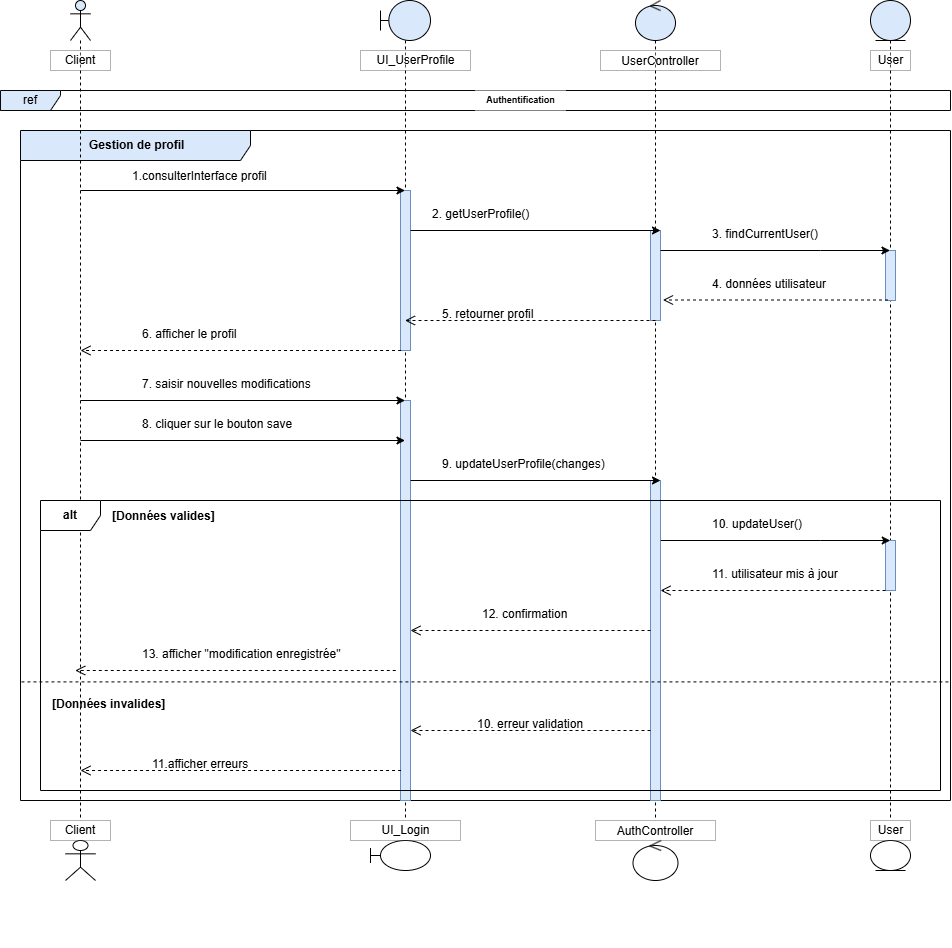

The diagram above was exported from draw.io. Its source (the exported page's mxGraphModel, read from the mxfile embedded in the PNG):
<mxGraphModel dx="1416" dy="1889" grid="1" gridSize="10" guides="1" tooltips="1" connect="1" arrows="1" fold="1" page="1" pageScale="1" pageWidth="850" pageHeight="1100" math="0" shadow="0">
  <root>
    <mxCell id="0" />
    <mxCell id="1" parent="0" />
    <mxCell id="-KVyYEOG0yT-4H4ME0EL-1" value="&lt;p data-pm-slice=&quot;1 1 []&quot;&gt;&lt;b&gt;&amp;nbsp;Gestion de profil&lt;/b&gt;&lt;/p&gt;" style="shape=umlFrame;whiteSpace=wrap;html=1;pointerEvents=0;fillColor=#dae8fc;strokeColor=light-dark(#050505, #5c79a3);width=230;height=30;" vertex="1" parent="1">
      <mxGeometry x="50" y="-950" width="930" height="670" as="geometry" />
    </mxCell>
    <mxCell id="-KVyYEOG0yT-4H4ME0EL-2" value="" style="shape=umlLifeline;perimeter=lifelinePerimeter;whiteSpace=wrap;html=1;container=1;dropTarget=0;collapsible=0;recursiveResize=0;outlineConnect=0;portConstraint=eastwest;newEdgeStyle={&quot;curved&quot;:0,&quot;rounded&quot;:0};participant=umlActor;fillColor=#dae8fc;strokeColor=default;" vertex="1" parent="1">
      <mxGeometry x="100" y="-1080" width="20" height="820" as="geometry" />
    </mxCell>
    <mxCell id="-KVyYEOG0yT-4H4ME0EL-3" value="Client " style="whiteSpace=wrap;opacity=30;gradientColor=none;fillColor=default;fillStyle=auto;rounded=0;" vertex="1" parent="1">
      <mxGeometry x="80" y="-1030" width="60" height="20" as="geometry" />
    </mxCell>
    <mxCell id="-KVyYEOG0yT-4H4ME0EL-4" value="" style="shape=umlLifeline;perimeter=lifelinePerimeter;whiteSpace=wrap;html=1;container=1;dropTarget=0;collapsible=0;recursiveResize=0;outlineConnect=0;portConstraint=eastwest;newEdgeStyle={&quot;curved&quot;:0,&quot;rounded&quot;:0};participant=umlBoundary;fillColor=#dae8fc;strokeColor=default;size=40;" vertex="1" parent="1">
      <mxGeometry x="410" y="-1080" width="50" height="820" as="geometry" />
    </mxCell>
    <mxCell id="-KVyYEOG0yT-4H4ME0EL-5" value="" style="html=1;points=[[0,0,0,0,5],[0,1,0,0,-5],[1,0,0,0,5],[1,1,0,0,-5]];perimeter=orthogonalPerimeter;outlineConnect=0;targetShapes=umlLifeline;portConstraint=eastwest;newEdgeStyle={&quot;curved&quot;:0,&quot;rounded&quot;:0};fillColor=#dae8fc;strokeColor=#6c8ebf;" vertex="1" parent="-KVyYEOG0yT-4H4ME0EL-4">
      <mxGeometry x="20" y="190" width="10" height="160" as="geometry" />
    </mxCell>
    <mxCell id="-KVyYEOG0yT-4H4ME0EL-52" value="" style="html=1;points=[[0,0,0,0,5],[0,1,0,0,-5],[1,0,0,0,5],[1,1,0,0,-5]];perimeter=orthogonalPerimeter;outlineConnect=0;targetShapes=umlLifeline;portConstraint=eastwest;newEdgeStyle={&quot;curved&quot;:0,&quot;rounded&quot;:0};fillColor=#dae8fc;strokeColor=#6c8ebf;" vertex="1" parent="-KVyYEOG0yT-4H4ME0EL-4">
      <mxGeometry x="20" y="400" width="10" height="400" as="geometry" />
    </mxCell>
    <mxCell id="-KVyYEOG0yT-4H4ME0EL-6" value="UI_UserProfile" style="opacity=30;gradientColor=none;fillColor=default;fillStyle=auto;rounded=0;html=1;" vertex="1" parent="1">
      <mxGeometry x="390" y="-1030" width="110" height="20" as="geometry" />
    </mxCell>
    <mxCell id="-KVyYEOG0yT-4H4ME0EL-7" value="" style="shape=umlLifeline;perimeter=lifelinePerimeter;whiteSpace=wrap;html=1;container=1;dropTarget=0;collapsible=0;recursiveResize=0;outlineConnect=0;portConstraint=eastwest;newEdgeStyle={&quot;curved&quot;:0,&quot;rounded&quot;:0};participant=umlControl;fillColor=#dae8fc;strokeColor=default;" vertex="1" parent="1">
      <mxGeometry x="665" y="-1080" width="40" height="820" as="geometry" />
    </mxCell>
    <mxCell id="-KVyYEOG0yT-4H4ME0EL-8" value="" style="html=1;points=[[0,0,0,0,5],[0,1,0,0,-5],[1,0,0,0,5],[1,1,0,0,-5]];perimeter=orthogonalPerimeter;outlineConnect=0;targetShapes=umlLifeline;portConstraint=eastwest;newEdgeStyle={&quot;curved&quot;:0,&quot;rounded&quot;:0};fillColor=#dae8fc;strokeColor=#6c8ebf;" vertex="1" parent="-KVyYEOG0yT-4H4ME0EL-7">
      <mxGeometry x="15" y="230" width="10" height="90" as="geometry" />
    </mxCell>
    <mxCell id="-KVyYEOG0yT-4H4ME0EL-53" value="" style="html=1;points=[[0,0,0,0,5],[0,1,0,0,-5],[1,0,0,0,5],[1,1,0,0,-5]];perimeter=orthogonalPerimeter;outlineConnect=0;targetShapes=umlLifeline;portConstraint=eastwest;newEdgeStyle={&quot;curved&quot;:0,&quot;rounded&quot;:0};fillColor=#dae8fc;strokeColor=#6c8ebf;" vertex="1" parent="-KVyYEOG0yT-4H4ME0EL-7">
      <mxGeometry x="15" y="480" width="10" height="320" as="geometry" />
    </mxCell>
    <mxCell id="-KVyYEOG0yT-4H4ME0EL-9" value="UserController" style="opacity=30;gradientColor=none;fillColor=default;fillStyle=auto;rounded=0;" vertex="1" parent="1">
      <mxGeometry x="630" y="-1030" width="120" height="20" as="geometry" />
    </mxCell>
    <mxCell id="-KVyYEOG0yT-4H4ME0EL-10" value="" style="shape=umlLifeline;perimeter=lifelinePerimeter;whiteSpace=wrap;html=1;container=1;dropTarget=0;collapsible=0;recursiveResize=0;outlineConnect=0;portConstraint=eastwest;newEdgeStyle={&quot;curved&quot;:0,&quot;rounded&quot;:0};participant=umlEntity;fillColor=#dae8fc;strokeColor=default;" vertex="1" parent="1">
      <mxGeometry x="900" y="-1080" width="40" height="820" as="geometry" />
    </mxCell>
    <mxCell id="-KVyYEOG0yT-4H4ME0EL-11" value="" style="html=1;points=[[0,0,0,0,5],[0,1,0,0,-5],[1,0,0,0,5],[1,1,0,0,-5]];perimeter=orthogonalPerimeter;outlineConnect=0;targetShapes=umlLifeline;portConstraint=eastwest;newEdgeStyle={&quot;curved&quot;:0,&quot;rounded&quot;:0};fillColor=#dae8fc;strokeColor=#6c8ebf;" vertex="1" parent="-KVyYEOG0yT-4H4ME0EL-10">
      <mxGeometry x="15" y="250" width="10" height="50" as="geometry" />
    </mxCell>
    <mxCell id="-KVyYEOG0yT-4H4ME0EL-12" value="User" style="opacity=30;gradientColor=none;fillColor=default;fillStyle=auto;rounded=0;html=1;" vertex="1" parent="1">
      <mxGeometry x="900" y="-1030" width="40" height="20" as="geometry" />
    </mxCell>
    <mxCell id="-KVyYEOG0yT-4H4ME0EL-13" value="ref" style="shape=umlFrame;whiteSpace=wrap;html=1;pointerEvents=0;fillColor=#dae8fc;strokeColor=light-dark(#070808, #5c79a3);" vertex="1" parent="1">
      <mxGeometry x="30" y="-990" width="950" height="20" as="geometry" />
    </mxCell>
    <mxCell id="-KVyYEOG0yT-4H4ME0EL-14" value="Authentification" style="text;align=center;verticalAlign=middle;resizable=0;points=[];autosize=1;strokeColor=none;fillColor=default;gradientColor=none;rounded=0;glass=0;shadow=0;fontStyle=1;html=1;fontSize=9;labelBackgroundColor=#FFFFFF;" vertex="1" parent="1">
      <mxGeometry x="505" y="-990" width="90" height="20" as="geometry" />
    </mxCell>
    <mxCell id="-KVyYEOG0yT-4H4ME0EL-15" value="" style="endArrow=classic;html=1;rounded=0;" edge="1" parent="1">
      <mxGeometry width="50" height="50" relative="1" as="geometry">
        <mxPoint x="110.00090909090946" y="-890" as="sourcePoint" />
        <mxPoint x="434.5" y="-890" as="targetPoint" />
      </mxGeometry>
    </mxCell>
    <mxCell id="-KVyYEOG0yT-4H4ME0EL-16" value="&lt;p&gt;1.consulterInterface profil&lt;/p&gt;" style="text;whiteSpace=wrap;html=1;align=left;" vertex="1" parent="1">
      <mxGeometry x="160" y="-930" width="190" height="60" as="geometry" />
    </mxCell>
    <mxCell id="-KVyYEOG0yT-4H4ME0EL-18" value="" style="endArrow=classic;html=1;rounded=0;" edge="1" parent="1">
      <mxGeometry width="50" height="50" relative="1" as="geometry">
        <mxPoint x="440" y="-850" as="sourcePoint" />
        <mxPoint x="690" y="-850" as="targetPoint" />
      </mxGeometry>
    </mxCell>
    <mxCell id="-KVyYEOG0yT-4H4ME0EL-19" value="" style="endArrow=classic;html=1;rounded=0;" edge="1" parent="1" source="-KVyYEOG0yT-4H4ME0EL-8">
      <mxGeometry width="50" height="50" relative="1" as="geometry">
        <mxPoint x="710" y="-840" as="sourcePoint" />
        <mxPoint x="919.5" y="-830" as="targetPoint" />
        <Array as="points">
          <mxPoint x="850" y="-830" />
        </Array>
      </mxGeometry>
    </mxCell>
    <mxCell id="-KVyYEOG0yT-4H4ME0EL-22" value="&lt;p&gt;&lt;br&gt;&lt;/p&gt;" style="html=1;verticalAlign=bottom;endArrow=open;dashed=1;endSize=8;curved=0;rounded=0;" edge="1" parent="1">
      <mxGeometry x="-1" y="180" relative="1" as="geometry">
        <mxPoint x="917.5" y="-780.5" as="sourcePoint" />
        <mxPoint x="692.5" y="-780.5" as="targetPoint" />
        <mxPoint x="10" as="offset" />
      </mxGeometry>
    </mxCell>
    <mxCell id="-KVyYEOG0yT-4H4ME0EL-26" value="" style="shape=umlActor;verticalLabelPosition=top;verticalAlign=bottom;labelPosition=center;align=center;whiteSpace=wrap;html=1;" vertex="1" parent="1">
      <mxGeometry x="95" y="-240" width="30" height="40" as="geometry" />
    </mxCell>
    <mxCell id="-KVyYEOG0yT-4H4ME0EL-27" value="Client " style="whiteSpace=wrap;opacity=30;gradientColor=none;fillColor=default;fillStyle=auto;rounded=0;" vertex="1" parent="1">
      <mxGeometry x="80" y="-260" width="60" height="20" as="geometry" />
    </mxCell>
    <mxCell id="-KVyYEOG0yT-4H4ME0EL-28" value="" style="shape=umlBoundary;whiteSpace=wrap;html=1;" vertex="1" parent="1">
      <mxGeometry x="400" y="-240" width="60" height="30" as="geometry" />
    </mxCell>
    <mxCell id="-KVyYEOG0yT-4H4ME0EL-29" value="UI_Login" style="opacity=30;gradientColor=none;fillColor=default;fillStyle=auto;rounded=0;html=1;" vertex="1" parent="1">
      <mxGeometry x="380" y="-260" width="110" height="20" as="geometry" />
    </mxCell>
    <mxCell id="-KVyYEOG0yT-4H4ME0EL-30" value="" style="ellipse;shape=umlControl;whiteSpace=wrap;html=1;" vertex="1" parent="1">
      <mxGeometry x="662.5" y="-240" width="45" height="40" as="geometry" />
    </mxCell>
    <mxCell id="-KVyYEOG0yT-4H4ME0EL-31" value="AuthController" style="opacity=30;gradientColor=none;fillColor=default;fillStyle=auto;rounded=0;" vertex="1" parent="1">
      <mxGeometry x="625" y="-260" width="120" height="20" as="geometry" />
    </mxCell>
    <mxCell id="-KVyYEOG0yT-4H4ME0EL-32" value="" style="ellipse;shape=umlEntity;whiteSpace=wrap;html=1;" vertex="1" parent="1">
      <mxGeometry x="900" y="-240" width="40" height="30" as="geometry" />
    </mxCell>
    <mxCell id="-KVyYEOG0yT-4H4ME0EL-33" value="User" style="opacity=30;gradientColor=none;fillColor=default;fillStyle=auto;rounded=0;html=1;" vertex="1" parent="1">
      <mxGeometry x="900" y="-260" width="40" height="20" as="geometry" />
    </mxCell>
    <mxCell id="-KVyYEOG0yT-4H4ME0EL-39" value="&lt;p&gt;&lt;br&gt;&lt;/p&gt;" style="html=1;verticalAlign=bottom;endArrow=open;dashed=1;endSize=8;curved=0;rounded=0;" edge="1" parent="1">
      <mxGeometry x="-1" y="180" relative="1" as="geometry">
        <mxPoint x="680" y="-450" as="sourcePoint" />
        <mxPoint x="440" y="-450" as="targetPoint" />
        <mxPoint x="10" as="offset" />
      </mxGeometry>
    </mxCell>
    <mxCell id="-KVyYEOG0yT-4H4ME0EL-42" value="&lt;p&gt;&lt;br&gt;&lt;/p&gt;" style="html=1;verticalAlign=bottom;endArrow=open;dashed=1;endSize=8;curved=0;rounded=0;" edge="1" parent="1">
      <mxGeometry x="-1" y="180" relative="1" as="geometry">
        <mxPoint x="425.28" y="-410.0000000000002" as="sourcePoint" />
        <mxPoint x="104.72736842105249" y="-410.0000000000002" as="targetPoint" />
        <mxPoint x="10" as="offset" />
      </mxGeometry>
    </mxCell>
    <mxCell id="-KVyYEOG0yT-4H4ME0EL-43" value="13.&amp;nbsp;afficher &quot;modification enregistrée&quot;" style="text;whiteSpace=wrap;html=1;" vertex="1" parent="1">
      <mxGeometry x="170" y="-440" width="230" height="40" as="geometry" />
    </mxCell>
    <mxCell id="-KVyYEOG0yT-4H4ME0EL-44" value="2. getUserProfile()" style="text;whiteSpace=wrap;html=1;" vertex="1" parent="1">
      <mxGeometry x="460" y="-880" width="120" height="40" as="geometry" />
    </mxCell>
    <mxCell id="-KVyYEOG0yT-4H4ME0EL-46" value="3. findCurrentUser()" style="text;whiteSpace=wrap;html=1;" vertex="1" parent="1">
      <mxGeometry x="740" y="-860" width="130" height="40" as="geometry" />
    </mxCell>
    <mxCell id="-KVyYEOG0yT-4H4ME0EL-47" value="4. données utilisateur" style="text;whiteSpace=wrap;html=1;" vertex="1" parent="1">
      <mxGeometry x="740" y="-810" width="130" height="40" as="geometry" />
    </mxCell>
    <mxCell id="-KVyYEOG0yT-4H4ME0EL-48" value="&lt;p&gt;&lt;br&gt;&lt;/p&gt;" style="html=1;verticalAlign=bottom;endArrow=open;dashed=1;endSize=8;curved=0;rounded=0;" edge="1" parent="1" target="-KVyYEOG0yT-4H4ME0EL-4">
      <mxGeometry x="-1" y="180" relative="1" as="geometry">
        <mxPoint x="685" y="-760" as="sourcePoint" />
        <mxPoint x="460" y="-760" as="targetPoint" />
        <mxPoint x="10" as="offset" />
      </mxGeometry>
    </mxCell>
    <mxCell id="-KVyYEOG0yT-4H4ME0EL-49" value="5. retourner profil" style="text;whiteSpace=wrap;html=1;" vertex="1" parent="1">
      <mxGeometry x="470" y="-780" width="110" height="40" as="geometry" />
    </mxCell>
    <mxCell id="-KVyYEOG0yT-4H4ME0EL-50" value="&lt;p&gt;&lt;br&gt;&lt;/p&gt;" style="html=1;verticalAlign=bottom;endArrow=open;dashed=1;endSize=8;curved=0;rounded=0;" edge="1" parent="1">
      <mxGeometry x="-1" y="180" relative="1" as="geometry">
        <mxPoint x="430.55" y="-730" as="sourcePoint" />
        <mxPoint x="109.99736842105253" y="-730" as="targetPoint" />
        <mxPoint x="10" as="offset" />
      </mxGeometry>
    </mxCell>
    <mxCell id="-KVyYEOG0yT-4H4ME0EL-51" value="6. afficher le profil" style="text;whiteSpace=wrap;html=1;" vertex="1" parent="1">
      <mxGeometry x="170" y="-760" width="110" height="40" as="geometry" />
    </mxCell>
    <mxCell id="-KVyYEOG0yT-4H4ME0EL-54" value="" style="endArrow=classic;html=1;rounded=0;" edge="1" parent="1">
      <mxGeometry width="50" height="50" relative="1" as="geometry">
        <mxPoint x="110" y="-680" as="sourcePoint" />
        <mxPoint x="434.49909090909057" y="-680" as="targetPoint" />
      </mxGeometry>
    </mxCell>
    <mxCell id="-KVyYEOG0yT-4H4ME0EL-55" value="" style="endArrow=classic;html=1;rounded=0;" edge="1" parent="1">
      <mxGeometry width="50" height="50" relative="1" as="geometry">
        <mxPoint x="110" y="-640" as="sourcePoint" />
        <mxPoint x="434.49909090909057" y="-640" as="targetPoint" />
      </mxGeometry>
    </mxCell>
    <mxCell id="-KVyYEOG0yT-4H4ME0EL-59" value="7. saisir nouvelles modifications" style="text;whiteSpace=wrap;html=1;" vertex="1" parent="1">
      <mxGeometry x="170" y="-710" width="190" height="40" as="geometry" />
    </mxCell>
    <mxCell id="-KVyYEOG0yT-4H4ME0EL-61" value="8. cliquer sur le bouton save" style="text;whiteSpace=wrap;html=1;" vertex="1" parent="1">
      <mxGeometry x="170" y="-670" width="170" height="40" as="geometry" />
    </mxCell>
    <mxCell id="-KVyYEOG0yT-4H4ME0EL-62" value="" style="endArrow=classic;html=1;rounded=0;" edge="1" parent="1">
      <mxGeometry width="50" height="50" relative="1" as="geometry">
        <mxPoint x="440" y="-600" as="sourcePoint" />
        <mxPoint x="690" y="-600" as="targetPoint" />
      </mxGeometry>
    </mxCell>
    <mxCell id="-KVyYEOG0yT-4H4ME0EL-63" value="9. updateUserProfile(changes)" style="text;whiteSpace=wrap;html=1;" vertex="1" parent="1">
      <mxGeometry x="470" y="-630" width="180" height="40" as="geometry" />
    </mxCell>
    <mxCell id="-KVyYEOG0yT-4H4ME0EL-64" value="&lt;b&gt;alt&lt;/b&gt;" style="shape=umlFrame;whiteSpace=wrap;html=1;pointerEvents=0;" vertex="1" parent="1">
      <mxGeometry x="70" y="-580" width="900" height="290" as="geometry" />
    </mxCell>
    <mxCell id="-KVyYEOG0yT-4H4ME0EL-65" value="&lt;p&gt;[Données valides]&lt;/p&gt;" style="text;whiteSpace=wrap;html=1;fontStyle=1" vertex="1" parent="1">
      <mxGeometry x="140" y="-590" width="130" height="60" as="geometry" />
    </mxCell>
    <mxCell id="-KVyYEOG0yT-4H4ME0EL-66" value="" style="html=1;points=[[0,0,0,0,5],[0,1,0,0,-5],[1,0,0,0,5],[1,1,0,0,-5]];perimeter=orthogonalPerimeter;outlineConnect=0;targetShapes=umlLifeline;portConstraint=eastwest;newEdgeStyle={&quot;curved&quot;:0,&quot;rounded&quot;:0};fillColor=#dae8fc;strokeColor=#6c8ebf;" vertex="1" parent="1">
      <mxGeometry x="915" y="-540" width="10" height="50" as="geometry" />
    </mxCell>
    <mxCell id="-KVyYEOG0yT-4H4ME0EL-67" value="10.&amp;nbsp;updateUser()" style="text;whiteSpace=wrap;html=1;" vertex="1" parent="1">
      <mxGeometry x="740" y="-570" width="130" height="40" as="geometry" />
    </mxCell>
    <mxCell id="-KVyYEOG0yT-4H4ME0EL-68" value="11.&amp;nbsp;utilisateur mis à jour" style="text;whiteSpace=wrap;html=1;" vertex="1" parent="1">
      <mxGeometry x="740" y="-520" width="130" height="40" as="geometry" />
    </mxCell>
    <mxCell id="-KVyYEOG0yT-4H4ME0EL-69" value="" style="endArrow=classic;html=1;rounded=0;" edge="1" parent="1">
      <mxGeometry width="50" height="50" relative="1" as="geometry">
        <mxPoint x="690.25" y="-540" as="sourcePoint" />
        <mxPoint x="919.75" y="-540" as="targetPoint" />
        <Array as="points">
          <mxPoint x="850.25" y="-540" />
        </Array>
      </mxGeometry>
    </mxCell>
    <mxCell id="-KVyYEOG0yT-4H4ME0EL-70" value="&lt;p&gt;&lt;br&gt;&lt;/p&gt;" style="html=1;verticalAlign=bottom;endArrow=open;dashed=1;endSize=8;curved=0;rounded=0;" edge="1" parent="1">
      <mxGeometry x="-1" y="180" relative="1" as="geometry">
        <mxPoint x="915" y="-490" as="sourcePoint" />
        <mxPoint x="690" y="-490" as="targetPoint" />
        <mxPoint x="10" as="offset" />
      </mxGeometry>
    </mxCell>
    <mxCell id="-KVyYEOG0yT-4H4ME0EL-71" value="12. confirmation" style="text;whiteSpace=wrap;html=1;" vertex="1" parent="1">
      <mxGeometry x="510" y="-480" width="100" height="40" as="geometry" />
    </mxCell>
    <mxCell id="-KVyYEOG0yT-4H4ME0EL-73" value="" style="endArrow=none;dashed=1;html=1;rounded=0;exitX=0.001;exitY=0.823;exitDx=0;exitDy=0;exitPerimeter=0;entryX=1;entryY=0.823;entryDx=0;entryDy=0;entryPerimeter=0;" edge="1" parent="1" source="-KVyYEOG0yT-4H4ME0EL-1" target="-KVyYEOG0yT-4H4ME0EL-1">
      <mxGeometry width="50" height="50" relative="1" as="geometry">
        <mxPoint x="450" y="-470" as="sourcePoint" />
        <mxPoint x="500" y="-520" as="targetPoint" />
      </mxGeometry>
    </mxCell>
    <mxCell id="-KVyYEOG0yT-4H4ME0EL-74" value="&lt;b&gt;[Données invalides]&lt;/b&gt;" style="text;whiteSpace=wrap;html=1;" vertex="1" parent="1">
      <mxGeometry x="80" y="-390" width="140" height="40" as="geometry" />
    </mxCell>
    <mxCell id="-KVyYEOG0yT-4H4ME0EL-75" value="&lt;p&gt;&lt;br&gt;&lt;/p&gt;" style="html=1;verticalAlign=bottom;endArrow=open;dashed=1;endSize=8;curved=0;rounded=0;" edge="1" parent="1">
      <mxGeometry x="-1" y="180" relative="1" as="geometry">
        <mxPoint x="680" y="-350" as="sourcePoint" />
        <mxPoint x="440" y="-350" as="targetPoint" />
        <mxPoint x="10" as="offset" />
      </mxGeometry>
    </mxCell>
    <mxCell id="-KVyYEOG0yT-4H4ME0EL-76" value="&lt;p&gt;&lt;br&gt;&lt;/p&gt;" style="html=1;verticalAlign=bottom;endArrow=open;dashed=1;endSize=8;curved=0;rounded=0;" edge="1" parent="1">
      <mxGeometry x="-1" y="180" relative="1" as="geometry">
        <mxPoint x="430.55" y="-310" as="sourcePoint" />
        <mxPoint x="109.99736842105253" y="-310" as="targetPoint" />
        <mxPoint x="10" as="offset" />
      </mxGeometry>
    </mxCell>
    <mxCell id="-KVyYEOG0yT-4H4ME0EL-77" value="10. erreur validation" style="text;whiteSpace=wrap;html=1;" vertex="1" parent="1">
      <mxGeometry x="505" y="-370" width="120" height="40" as="geometry" />
    </mxCell>
    <mxCell id="-KVyYEOG0yT-4H4ME0EL-78" value="11.afficher erreurs" style="text;whiteSpace=wrap;html=1;" vertex="1" parent="1">
      <mxGeometry x="180" y="-330" width="110" height="40" as="geometry" />
    </mxCell>
  </root>
</mxGraphModel>